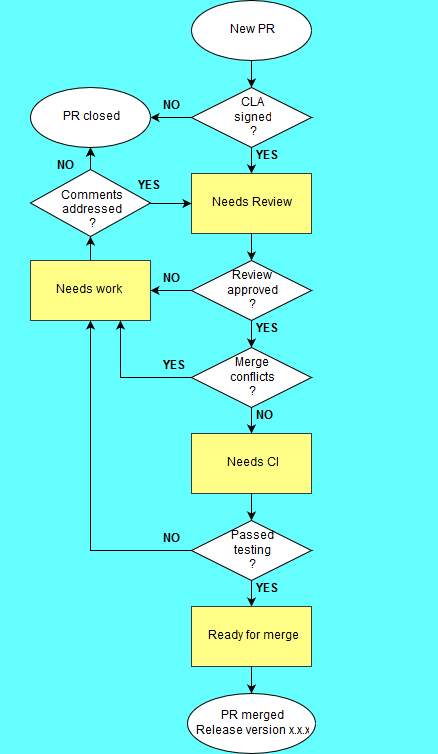

The diagram above was exported from draw.io. Its source (the exported page's mxGraphModel, read from the mxfile embedded in the PNG):
<mxGraphModel dx="1046" dy="505" grid="0" gridSize="10" guides="1" tooltips="1" connect="1" arrows="1" fold="1" page="1" pageScale="1" pageWidth="850" pageHeight="1100" background="#66FFFF" math="0" shadow="0">
  <root>
    <mxCell id="0" />
    <mxCell id="1" parent="0" />
    <mxCell id="106" value="&lt;b&gt;NO&lt;/b&gt;" style="text;html=1;resizable=0;points=[];autosize=1;align=left;verticalAlign=top;spacingTop=-4;" parent="1" vertex="1">
      <mxGeometry x="374" y="111" width="30" height="20" as="geometry" />
    </mxCell>
    <mxCell id="166" value="" style="edgeStyle=orthogonalEdgeStyle;rounded=0;html=1;jettySize=auto;orthogonalLoop=1;" parent="1" source="130" target="165" edge="1">
      <mxGeometry relative="1" as="geometry" />
    </mxCell>
    <mxCell id="130" value="New PR" style="ellipse;whiteSpace=wrap;html=1;" parent="1" vertex="1">
      <mxGeometry x="404" y="14" width="120" height="60" as="geometry" />
    </mxCell>
    <mxCell id="167" value="" style="edgeStyle=orthogonalEdgeStyle;rounded=0;html=1;jettySize=auto;orthogonalLoop=1;" parent="1" source="165" target="137" edge="1">
      <mxGeometry relative="1" as="geometry" />
    </mxCell>
    <mxCell id="171" value="" style="edgeStyle=orthogonalEdgeStyle;rounded=0;html=1;jettySize=auto;orthogonalLoop=1;" parent="1" source="165" target="146" edge="1">
      <mxGeometry relative="1" as="geometry" />
    </mxCell>
    <mxCell id="165" value="CLA&lt;br&gt;signed&lt;br&gt;?" style="rhombus;whiteSpace=wrap;html=1;" parent="1" vertex="1">
      <mxGeometry x="404" y="101" width="120" height="60" as="geometry" />
    </mxCell>
    <mxCell id="140" value="" style="edgeStyle=orthogonalEdgeStyle;rounded=0;html=1;jettySize=auto;orthogonalLoop=1;" parent="1" source="137" target="139" edge="1">
      <mxGeometry relative="1" as="geometry" />
    </mxCell>
    <mxCell id="137" value="Needs Review&amp;nbsp; " style="rounded=0;whiteSpace=wrap;html=1;fillColor=#ffff88;strokeColor=#36393d;" parent="1" vertex="1">
      <mxGeometry x="404" y="187" width="120" height="60" as="geometry" />
    </mxCell>
    <mxCell id="149" value="" style="edgeStyle=orthogonalEdgeStyle;rounded=0;html=1;jettySize=auto;orthogonalLoop=1;" parent="1" source="139" target="148" edge="1">
      <mxGeometry relative="1" as="geometry" />
    </mxCell>
    <mxCell id="154" value="" style="edgeStyle=orthogonalEdgeStyle;rounded=0;html=1;jettySize=auto;orthogonalLoop=1;" parent="1" source="139" target="141" edge="1">
      <mxGeometry relative="1" as="geometry" />
    </mxCell>
    <mxCell id="139" value="Review&lt;br&gt;approved&lt;br&gt;?" style="rhombus;whiteSpace=wrap;html=1;" parent="1" vertex="1">
      <mxGeometry x="404" y="274" width="120" height="60" as="geometry" />
    </mxCell>
    <mxCell id="156" value="" style="edgeStyle=orthogonalEdgeStyle;rounded=0;html=1;jettySize=auto;orthogonalLoop=1;" parent="1" source="148" target="155" edge="1">
      <mxGeometry relative="1" as="geometry" />
    </mxCell>
    <mxCell id="187" value="" style="edgeStyle=orthogonalEdgeStyle;rounded=0;html=1;jettySize=auto;orthogonalLoop=1;entryX=0.75;entryY=1;" parent="1" source="148" target="141" edge="1">
      <mxGeometry relative="1" as="geometry">
        <mxPoint x="324" y="391" as="targetPoint" />
        <Array as="points">
          <mxPoint x="333" y="391" />
        </Array>
      </mxGeometry>
    </mxCell>
    <mxCell id="148" value="Merge&lt;br&gt;conflicts&lt;br&gt;?" style="rhombus;whiteSpace=wrap;html=1;" parent="1" vertex="1">
      <mxGeometry x="404" y="361" width="120" height="60" as="geometry" />
    </mxCell>
    <mxCell id="158" value="" style="edgeStyle=orthogonalEdgeStyle;rounded=0;html=1;jettySize=auto;orthogonalLoop=1;" parent="1" source="155" target="157" edge="1">
      <mxGeometry relative="1" as="geometry" />
    </mxCell>
    <mxCell id="155" value="Needs CI" style="rectangle;whiteSpace=wrap;html=1;fillColor=#ffff88;strokeColor=#36393d;" parent="1" vertex="1">
      <mxGeometry x="404" y="447" width="120" height="60" as="geometry" />
    </mxCell>
    <mxCell id="162" value="" style="edgeStyle=orthogonalEdgeStyle;rounded=0;html=1;jettySize=auto;orthogonalLoop=1;" parent="1" source="157" target="161" edge="1">
      <mxGeometry relative="1" as="geometry" />
    </mxCell>
    <mxCell id="185" value="" style="edgeStyle=orthogonalEdgeStyle;rounded=0;html=1;jettySize=auto;orthogonalLoop=1;entryX=0.5;entryY=1;" parent="1" source="157" target="141" edge="1">
      <mxGeometry relative="1" as="geometry">
        <mxPoint x="324" y="564" as="targetPoint" />
        <Array as="points">
          <mxPoint x="303" y="564" />
        </Array>
      </mxGeometry>
    </mxCell>
    <mxCell id="157" value="Passed &lt;br&gt;testing&lt;br&gt;?" style="rhombus;whiteSpace=wrap;html=1;" parent="1" vertex="1">
      <mxGeometry x="404" y="534" width="120" height="60" as="geometry" />
    </mxCell>
    <mxCell id="164" value="" style="edgeStyle=orthogonalEdgeStyle;rounded=0;html=1;jettySize=auto;orthogonalLoop=1;" parent="1" source="161" target="163" edge="1">
      <mxGeometry relative="1" as="geometry" />
    </mxCell>
    <mxCell id="161" value="Ready for merge" style="rectangle;whiteSpace=wrap;html=1;fillColor=#ffff88;strokeColor=#36393d;" parent="1" vertex="1">
      <mxGeometry x="404" y="620" width="120" height="60" as="geometry" />
    </mxCell>
    <mxCell id="163" value="PR merged&lt;br&gt;Release version x.x.x" style="ellipse;whiteSpace=wrap;html=1;" parent="1" vertex="1">
      <mxGeometry x="400" y="707" width="128" height="60" as="geometry" />
    </mxCell>
    <mxCell id="144" value="" style="edgeStyle=orthogonalEdgeStyle;rounded=0;html=1;jettySize=auto;orthogonalLoop=1;" parent="1" source="141" target="143" edge="1">
      <mxGeometry relative="1" as="geometry" />
    </mxCell>
    <mxCell id="141" value="Needs work&amp;nbsp;&amp;nbsp; " style="rectangle;whiteSpace=wrap;html=1;fillColor=#ffff88;strokeColor=#36393d;" parent="1" vertex="1">
      <mxGeometry x="243" y="274" width="120" height="60" as="geometry" />
    </mxCell>
    <mxCell id="170" value="" style="edgeStyle=orthogonalEdgeStyle;rounded=0;html=1;jettySize=auto;orthogonalLoop=1;" parent="1" source="143" target="146" edge="1">
      <mxGeometry relative="1" as="geometry" />
    </mxCell>
    <mxCell id="199" value="" style="edgeStyle=orthogonalEdgeStyle;rounded=0;html=1;jettySize=auto;orthogonalLoop=1;" edge="1" parent="1" source="143" target="146">
      <mxGeometry relative="1" as="geometry" />
    </mxCell>
    <mxCell id="203" style="edgeStyle=orthogonalEdgeStyle;rounded=0;html=1;exitX=1;exitY=0.5;entryX=0;entryY=0.5;jettySize=auto;orthogonalLoop=1;" edge="1" parent="1" source="143" target="137">
      <mxGeometry relative="1" as="geometry" />
    </mxCell>
    <mxCell id="143" value="&lt;br&gt;Comments&lt;br&gt;addressed&lt;br&gt;?" style="rhombus;whiteSpace=wrap;html=1;" parent="1" vertex="1">
      <mxGeometry x="243" y="183" width="120" height="67" as="geometry" />
    </mxCell>
    <mxCell id="146" value="PR closed" style="ellipse;whiteSpace=wrap;html=1;" parent="1" vertex="1">
      <mxGeometry x="243" y="101" width="120" height="60" as="geometry" />
    </mxCell>
    <mxCell id="176" value="&lt;b&gt;NO&lt;/b&gt;" style="text;html=1;resizable=0;points=[];autosize=1;align=left;verticalAlign=top;spacingTop=-4;" parent="1" vertex="1">
      <mxGeometry x="374" y="284" width="30" height="20" as="geometry" />
    </mxCell>
    <mxCell id="178" value="&lt;b&gt;NO&lt;/b&gt;" style="text;html=1;resizable=0;points=[];autosize=1;align=left;verticalAlign=top;spacingTop=-4;" parent="1" vertex="1">
      <mxGeometry x="467" y="421" width="30" height="20" as="geometry" />
    </mxCell>
    <mxCell id="179" value="&lt;b&gt;NO&lt;/b&gt;" style="text;html=1;resizable=0;points=[];autosize=1;align=left;verticalAlign=top;spacingTop=-4;" parent="1" vertex="1">
      <mxGeometry x="374" y="544" width="30" height="20" as="geometry" />
    </mxCell>
    <mxCell id="180" value="&lt;b&gt;YES&lt;/b&gt;" style="text;html=1;resizable=0;points=[];autosize=1;align=left;verticalAlign=top;spacingTop=-4;" parent="1" vertex="1">
      <mxGeometry x="467" y="161" width="40" height="20" as="geometry" />
    </mxCell>
    <mxCell id="181" value="&lt;b&gt;YES&lt;/b&gt;" style="text;html=1;resizable=0;points=[];autosize=1;align=left;verticalAlign=top;spacingTop=-4;" parent="1" vertex="1">
      <mxGeometry x="467" y="334" width="40" height="20" as="geometry" />
    </mxCell>
    <mxCell id="182" value="&lt;b&gt;YES&lt;/b&gt;" style="text;html=1;resizable=0;points=[];autosize=1;align=left;verticalAlign=top;spacingTop=-4;" parent="1" vertex="1">
      <mxGeometry x="374" y="371" width="40" height="20" as="geometry" />
    </mxCell>
    <mxCell id="183" value="&lt;b&gt;YES&lt;/b&gt;" style="text;html=1;resizable=0;points=[];autosize=1;align=left;verticalAlign=top;spacingTop=-4;" parent="1" vertex="1">
      <mxGeometry x="467" y="594" width="40" height="20" as="geometry" />
    </mxCell>
    <mxCell id="188" value="&lt;b&gt;NO&lt;/b&gt;" style="text;html=1;resizable=0;points=[];autosize=1;align=left;verticalAlign=top;spacingTop=-4;" vertex="1" parent="1">
      <mxGeometry x="268" y="171" width="30" height="20" as="geometry" />
    </mxCell>
    <mxCell id="189" value="&lt;b&gt;YES&lt;/b&gt;" style="text;html=1;resizable=0;points=[];autosize=1;align=left;verticalAlign=top;spacingTop=-4;" vertex="1" parent="1">
      <mxGeometry x="349" y="191" width="40" height="20" as="geometry" />
    </mxCell>
    <mxCell id="190" value="&amp;nbsp;&amp;nbsp; " style="text;html=1;resizable=0;points=[];autosize=1;align=left;verticalAlign=top;spacingTop=-4;" vertex="1" parent="1">
      <mxGeometry x="574" y="279" width="16" height="14" as="geometry" />
    </mxCell>
    <mxCell id="191" value="&amp;nbsp;&amp;nbsp; " style="text;html=1;resizable=0;points=[];autosize=1;align=left;verticalAlign=top;spacingTop=-4;" vertex="1" parent="1">
      <mxGeometry x="634" y="217" width="16" height="14" as="geometry" />
    </mxCell>
    <mxCell id="194" value="&amp;nbsp;&amp;nbsp;&amp;nbsp; " style="text;html=1;resizable=0;points=[];autosize=1;align=left;verticalAlign=top;spacingTop=-4;" vertex="1" parent="1">
      <mxGeometry x="213" y="274" width="20" height="14" as="geometry" />
    </mxCell>
    <mxCell id="197" value="&amp;nbsp;&amp;nbsp;&amp;nbsp; " style="text;html=1;resizable=0;points=[];autosize=1;align=left;verticalAlign=top;spacingTop=-4;" vertex="1" parent="1">
      <mxGeometry x="524" y="269" width="20" height="14" as="geometry" />
    </mxCell>
  </root>
</mxGraphModel>